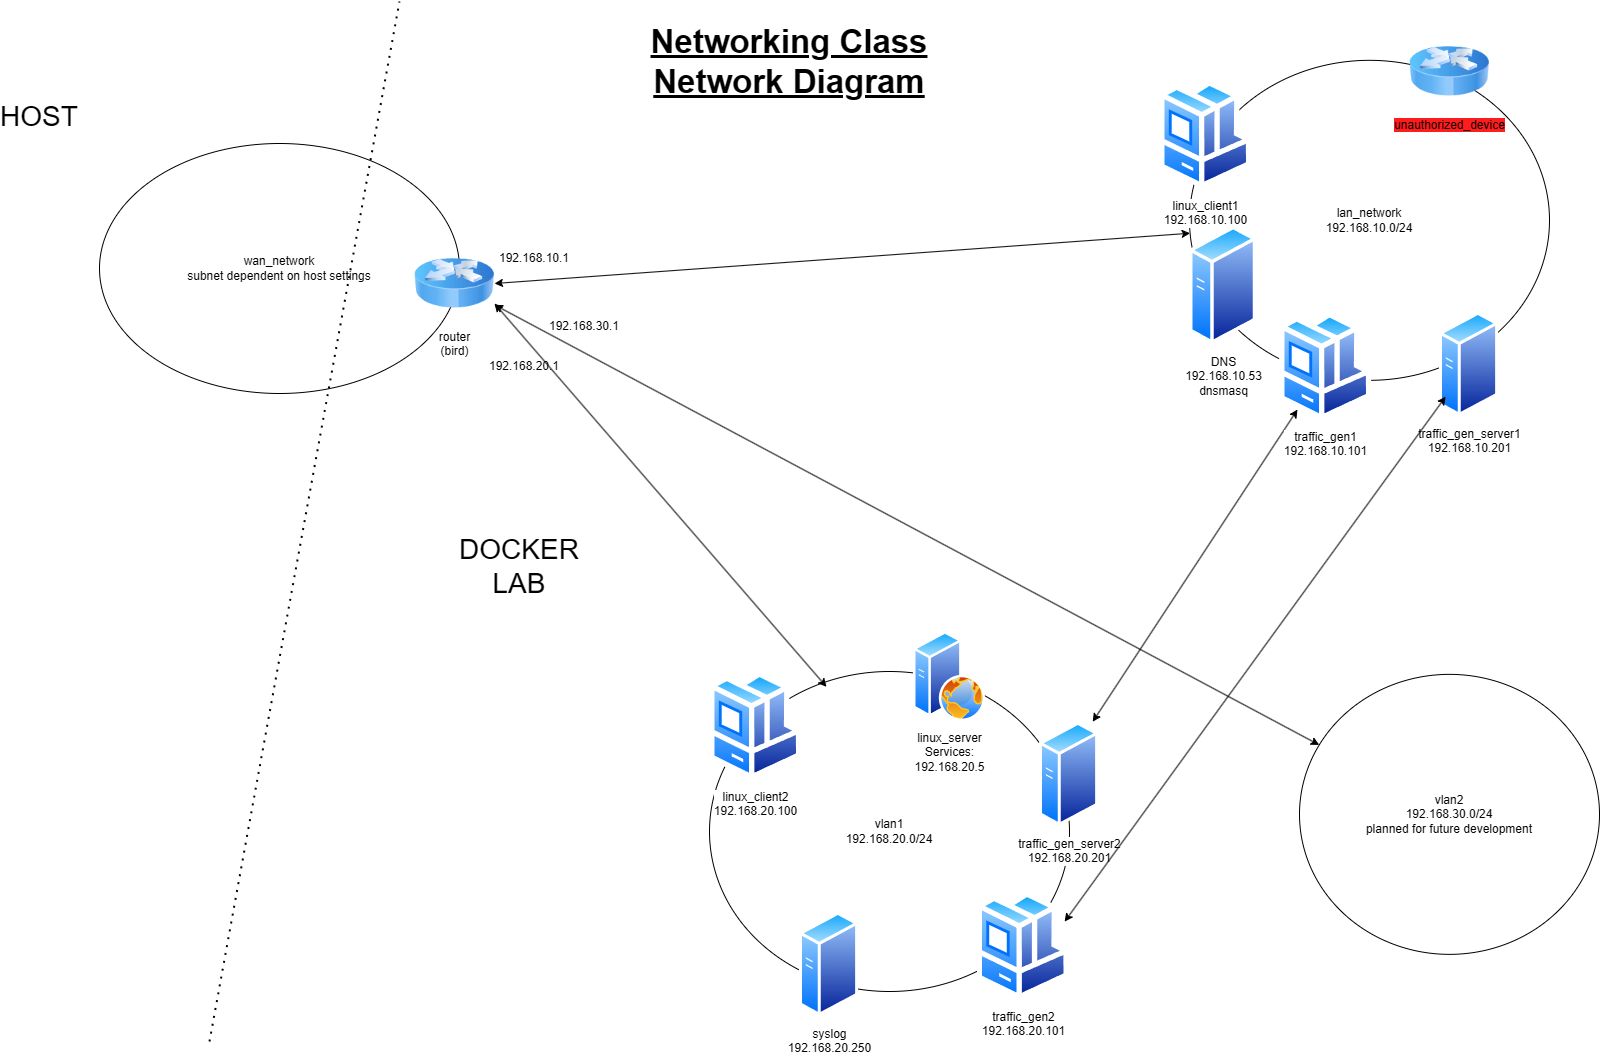

The diagram above was exported from draw.io. Its source (the exported page's mxGraphModel, read from the mxfile embedded in the PNG):
<mxGraphModel dx="1647" dy="839" grid="1" gridSize="10" guides="1" tooltips="1" connect="1" arrows="1" fold="1" page="1" pageScale="1" pageWidth="850" pageHeight="1100" math="0" shadow="0">
  <root>
    <mxCell id="0" />
    <mxCell id="1" parent="0" />
    <mxCell id="M9ytymhfDPs7FdStXxdQ-19" value="vlan1&lt;div&gt;192.168.20.0/24&lt;/div&gt;" style="ellipse;whiteSpace=wrap;html=1;" parent="1" vertex="1">
      <mxGeometry x="770" y="690" width="360" height="320" as="geometry" />
    </mxCell>
    <mxCell id="M9ytymhfDPs7FdStXxdQ-21" value="wan_network&lt;br&gt;subnet dependent on host settings" style="ellipse;whiteSpace=wrap;html=1;" parent="1" vertex="1">
      <mxGeometry x="160" y="162" width="360" height="250" as="geometry" />
    </mxCell>
    <mxCell id="M9ytymhfDPs7FdStXxdQ-6" value="" style="endArrow=none;dashed=1;html=1;dashPattern=1 3;strokeWidth=2;rounded=0;" parent="1" edge="1">
      <mxGeometry width="50" height="50" relative="1" as="geometry">
        <mxPoint x="270" y="1060" as="sourcePoint" />
        <mxPoint x="460" y="20" as="targetPoint" />
      </mxGeometry>
    </mxCell>
    <mxCell id="M9ytymhfDPs7FdStXxdQ-20" value="vlan2&lt;div&gt;192.168.30.0/24&lt;br&gt;planned for future development&lt;/div&gt;" style="ellipse;whiteSpace=wrap;html=1;" parent="1" vertex="1">
      <mxGeometry x="1360" y="692.86" width="300" height="280" as="geometry" />
    </mxCell>
    <mxCell id="M9ytymhfDPs7FdStXxdQ-1" value="router&lt;div&gt;(bird)&lt;/div&gt;" style="image;html=1;image=img/lib/clip_art/networking/Router_Icon_128x128.png" parent="1" vertex="1">
      <mxGeometry x="475" y="262" width="80" height="80" as="geometry" />
    </mxCell>
    <mxCell id="M9ytymhfDPs7FdStXxdQ-4" value="192.168.10.1" style="text;html=1;align=center;verticalAlign=middle;whiteSpace=wrap;rounded=0;" parent="1" vertex="1">
      <mxGeometry x="565" y="262" width="60" height="30" as="geometry" />
    </mxCell>
    <mxCell id="M9ytymhfDPs7FdStXxdQ-29" value="" style="endArrow=classic;startArrow=classic;html=1;rounded=0;entryX=0.325;entryY=0.048;entryDx=0;entryDy=0;entryPerimeter=0;exitX=1;exitY=0.75;exitDx=0;exitDy=0;" parent="1" source="M9ytymhfDPs7FdStXxdQ-1" target="M9ytymhfDPs7FdStXxdQ-19" edge="1">
      <mxGeometry width="50" height="50" relative="1" as="geometry">
        <mxPoint x="635" y="342" as="sourcePoint" />
        <mxPoint x="835" y="602" as="targetPoint" />
      </mxGeometry>
    </mxCell>
    <mxCell id="M9ytymhfDPs7FdStXxdQ-30" value="" style="endArrow=classic;startArrow=classic;html=1;rounded=0;exitX=1;exitY=0.5;exitDx=0;exitDy=0;" parent="1" source="M9ytymhfDPs7FdStXxdQ-1" target="M9ytymhfDPs7FdStXxdQ-8" edge="1">
      <mxGeometry width="50" height="50" relative="1" as="geometry">
        <mxPoint x="785" y="652" as="sourcePoint" />
        <mxPoint x="835" y="602" as="targetPoint" />
      </mxGeometry>
    </mxCell>
    <mxCell id="M9ytymhfDPs7FdStXxdQ-31" value="" style="endArrow=classic;startArrow=classic;html=1;rounded=0;" parent="1" source="M9ytymhfDPs7FdStXxdQ-20" target="M9ytymhfDPs7FdStXxdQ-1" edge="1">
      <mxGeometry width="50" height="50" relative="1" as="geometry">
        <mxPoint x="785" y="632" as="sourcePoint" />
        <mxPoint x="635" y="482" as="targetPoint" />
      </mxGeometry>
    </mxCell>
    <mxCell id="M9ytymhfDPs7FdStXxdQ-34" value="HOST" style="text;html=1;align=center;verticalAlign=middle;whiteSpace=wrap;rounded=0;fontSize=28;" parent="1" vertex="1">
      <mxGeometry x="70" y="120" width="60" height="30" as="geometry" />
    </mxCell>
    <mxCell id="M9ytymhfDPs7FdStXxdQ-36" value="DOCKER LAB" style="text;html=1;align=center;verticalAlign=middle;whiteSpace=wrap;rounded=0;fontSize=28;" parent="1" vertex="1">
      <mxGeometry x="550" y="570" width="60" height="30" as="geometry" />
    </mxCell>
    <mxCell id="M9ytymhfDPs7FdStXxdQ-37" value="Networking Class Network Diagram" style="text;html=1;align=center;verticalAlign=middle;whiteSpace=wrap;rounded=0;fontSize=33;fontStyle=5" parent="1" vertex="1">
      <mxGeometry x="700" y="40" width="300" height="80" as="geometry" />
    </mxCell>
    <mxCell id="M9ytymhfDPs7FdStXxdQ-38" value="192.168.20.1" style="text;html=1;align=center;verticalAlign=middle;whiteSpace=wrap;rounded=0;" parent="1" vertex="1">
      <mxGeometry x="555" y="370" width="60" height="30" as="geometry" />
    </mxCell>
    <mxCell id="M9ytymhfDPs7FdStXxdQ-40" value="192.168.30.1" style="text;html=1;align=center;verticalAlign=middle;whiteSpace=wrap;rounded=0;" parent="1" vertex="1">
      <mxGeometry x="615" y="330" width="60" height="30" as="geometry" />
    </mxCell>
    <mxCell id="M9ytymhfDPs7FdStXxdQ-2" value="linux_server&lt;div&gt;Services:&lt;br&gt;192.168.20.5&lt;/div&gt;" style="image;aspect=fixed;perimeter=ellipsePerimeter;html=1;align=center;shadow=0;dashed=0;spacingTop=3;image=img/lib/active_directory/web_server.svg;" parent="1" vertex="1">
      <mxGeometry x="974" y="650" width="72" height="90" as="geometry" />
    </mxCell>
    <mxCell id="M9ytymhfDPs7FdStXxdQ-14" value="linux_client2&lt;div&gt;192.168.20.100&lt;/div&gt;" style="image;aspect=fixed;perimeter=ellipsePerimeter;html=1;align=center;shadow=0;dashed=0;spacingTop=3;image=img/lib/active_directory/workstation_client.svg;" parent="1" vertex="1">
      <mxGeometry x="770" y="690" width="92.5" height="108.82" as="geometry" />
    </mxCell>
    <mxCell id="M9ytymhfDPs7FdStXxdQ-23" value="traffic_gen2&lt;div&gt;192.168.20.101&lt;/div&gt;" style="image;aspect=fixed;perimeter=ellipsePerimeter;html=1;align=center;shadow=0;dashed=0;spacingTop=3;image=img/lib/active_directory/workstation_client.svg;" parent="1" vertex="1">
      <mxGeometry x="1037.5" y="910" width="92.5" height="108.82" as="geometry" />
    </mxCell>
    <mxCell id="M9ytymhfDPs7FdStXxdQ-25" value="syslog&lt;br&gt;&lt;div&gt;192.168.20.250&lt;/div&gt;" style="image;aspect=fixed;perimeter=ellipsePerimeter;html=1;align=center;shadow=0;dashed=0;spacingTop=3;image=img/lib/active_directory/generic_server.svg;" parent="1" vertex="1">
      <mxGeometry x="860" y="930" width="59.2" height="105.71" as="geometry" />
    </mxCell>
    <mxCell id="M9ytymhfDPs7FdStXxdQ-17" value="traffic_gen_server2&lt;div&gt;192.168.20.201&lt;/div&gt;" style="image;aspect=fixed;perimeter=ellipsePerimeter;html=1;align=center;shadow=0;dashed=0;spacingTop=3;image=img/lib/active_directory/generic_server.svg;" parent="1" vertex="1">
      <mxGeometry x="1100" y="740" width="59.2" height="105.71" as="geometry" />
    </mxCell>
    <mxCell id="rK4I0Ru4w5TPzb0znIaM-2" value="" style="endArrow=classic;startArrow=classic;html=1;rounded=0;exitX=0.899;exitY=0.002;exitDx=0;exitDy=0;exitPerimeter=0;" edge="1" parent="1" source="M9ytymhfDPs7FdStXxdQ-17" target="M9ytymhfDPs7FdStXxdQ-16">
      <mxGeometry width="50" height="50" relative="1" as="geometry">
        <mxPoint x="810" y="680" as="sourcePoint" />
        <mxPoint x="1160" y="480" as="targetPoint" />
      </mxGeometry>
    </mxCell>
    <mxCell id="M9ytymhfDPs7FdStXxdQ-8" value="lan_network&lt;div&gt;192.168.10.0/24&lt;/div&gt;" style="ellipse;whiteSpace=wrap;html=1;" parent="1" vertex="1">
      <mxGeometry x="1250" y="78.82" width="360" height="320" as="geometry" />
    </mxCell>
    <mxCell id="M9ytymhfDPs7FdStXxdQ-11" value="DNS&lt;div&gt;192.168.10.53&lt;/div&gt;&lt;div&gt;dnsmasq&lt;/div&gt;" style="image;aspect=fixed;perimeter=ellipsePerimeter;html=1;align=center;shadow=0;dashed=0;spacingTop=3;image=img/lib/active_directory/generic_server.svg;" parent="1" vertex="1">
      <mxGeometry x="1250" y="243.82" width="67.2" height="120" as="geometry" />
    </mxCell>
    <mxCell id="M9ytymhfDPs7FdStXxdQ-12" value="linux_client1&lt;div&gt;192.168.10.100&lt;/div&gt;" style="image;aspect=fixed;perimeter=ellipsePerimeter;html=1;align=center;shadow=0;dashed=0;spacingTop=3;image=img/lib/active_directory/workstation_client.svg;" parent="1" vertex="1">
      <mxGeometry x="1220" y="98.82" width="92.5" height="108.82" as="geometry" />
    </mxCell>
    <mxCell id="M9ytymhfDPs7FdStXxdQ-16" value="traffic_gen1&lt;div&gt;192.168.10.101&lt;/div&gt;" style="image;aspect=fixed;perimeter=ellipsePerimeter;html=1;align=center;shadow=0;dashed=0;spacingTop=3;image=img/lib/active_directory/workstation_client.svg;" parent="1" vertex="1">
      <mxGeometry x="1340" y="330.59" width="92.5" height="108.82" as="geometry" />
    </mxCell>
    <mxCell id="M9ytymhfDPs7FdStXxdQ-24" value="traffic_gen_server1&lt;div&gt;192.168.10.201&lt;/div&gt;" style="image;aspect=fixed;perimeter=ellipsePerimeter;html=1;align=center;shadow=0;dashed=0;spacingTop=3;image=img/lib/active_directory/generic_server.svg;" parent="1" vertex="1">
      <mxGeometry x="1500" y="330" width="59.2" height="105.71" as="geometry" />
    </mxCell>
    <mxCell id="M9ytymhfDPs7FdStXxdQ-26" value="&lt;span style=&quot;background-color: rgb(255, 28, 28);&quot;&gt;unauthorized_device&lt;/span&gt;" style="image;html=1;image=img/lib/clip_art/networking/Router_Icon_128x128.png" parent="1" vertex="1">
      <mxGeometry x="1470" y="50" width="80" height="80" as="geometry" />
    </mxCell>
    <mxCell id="rK4I0Ru4w5TPzb0znIaM-3" value="" style="endArrow=classic;startArrow=classic;html=1;rounded=0;exitX=1;exitY=0.25;exitDx=0;exitDy=0;" edge="1" parent="1" source="M9ytymhfDPs7FdStXxdQ-23" target="M9ytymhfDPs7FdStXxdQ-24">
      <mxGeometry width="50" height="50" relative="1" as="geometry">
        <mxPoint x="1190" y="930" as="sourcePoint" />
        <mxPoint x="1240" y="880" as="targetPoint" />
      </mxGeometry>
    </mxCell>
  </root>
</mxGraphModel>